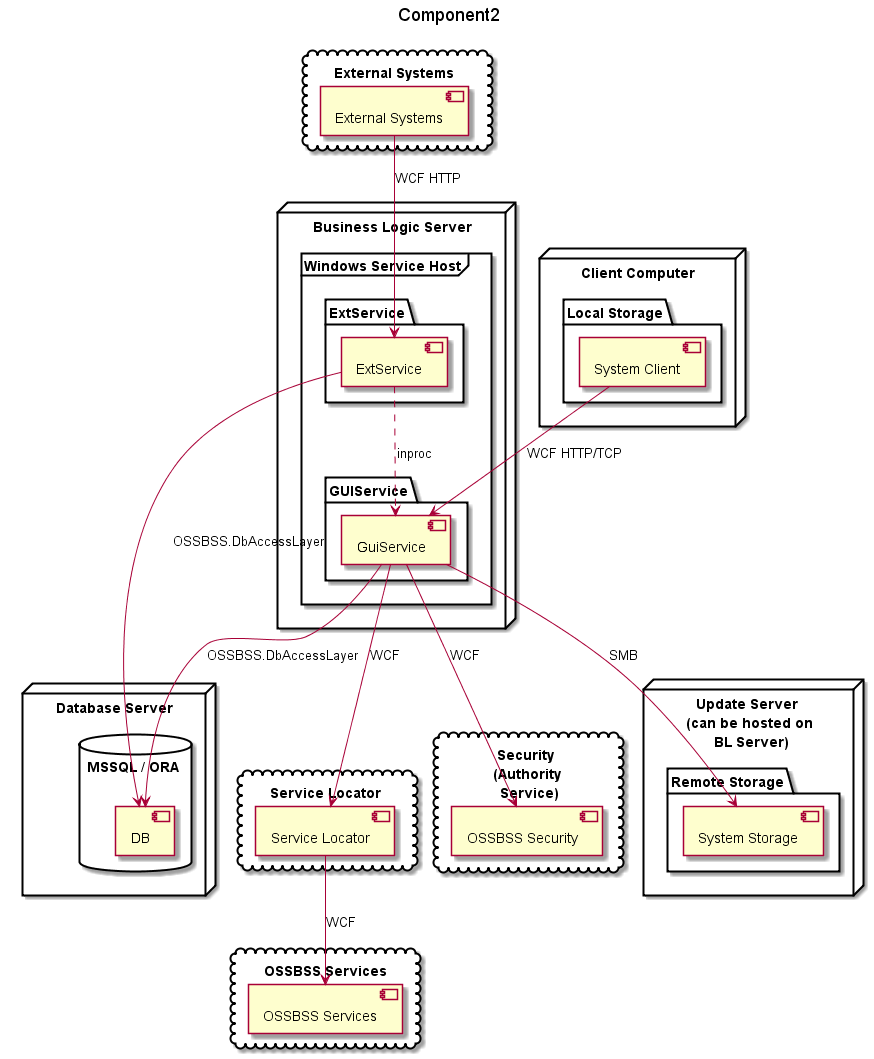

The diagram above was rendered by PlantUML. Its source (embedded in the PNG):
@startuml

  title Component2

  skinparam component {
    Style uml2
    BackgroundColor #FEFECE
  }
  node "Database Server" {
    database "MSSQL / ORA \n " {
      [DB] as DB
    }
  }
  node "Business Logic Server" {
    frame "Windows Service Host" {
      package "GUIService" {
        [GuiService] as GuiService
      }
      package "ExtService" {
        [ExtService] as ExtService
      }
    }
  }
  node "Update Server \n (can be hosted on \n BL Server)" {
    folder "Remote Storage" {
      [System Storage] as UpdateStorage
    }
  }
  node "Client Computer" {
    folder "Local Storage" {
      [System Client] as Client
    }
  }
  cloud "External Systems" {
    [External Systems] as ExtSystem
  }

  cloud "Service Locator" {
    [Service Locator] as ServiceLocator
  }
  cloud "OSSBSS Services" {
    [OSSBSS Services] as OSSBSS
  }
  cloud "Security \n (Authority \n Service)" {
    [OSSBSS Security] as Security
  }
  [Client]          --> [GuiService]      : WCF HTTP/TCP
  [ExtSystem]       --> [ExtService]      : WCF HTTP
  [GuiService]      --> [DB]              : OSSBSS.DbAccessLayer
  [GuiService]      --> [UpdateStorage]   : SMB
  [GuiService]      --> [Security]        : WCF
  [GuiService]      --> [ServiceLocator]  : WCF
  [ServiceLocator]  --> [OSSBSS]          : WCF
  [ExtService]      --> [DB]              : OSSBSS.DbAccessLayer
  [ExtService]      ..> [GuiService]      : inproc

@enduml